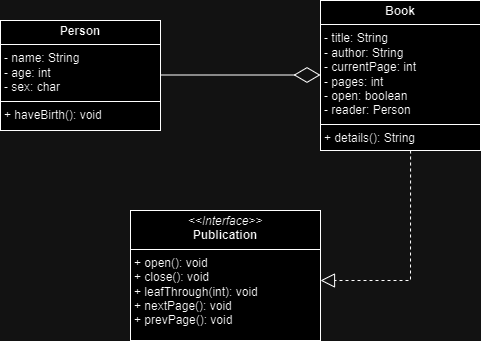

The diagram above was exported from draw.io. Its source (the exported page's mxGraphModel, read from the mxfile embedded in the PNG):
<mxGraphModel dx="1050" dy="522" grid="1" gridSize="10" guides="1" tooltips="1" connect="1" arrows="1" fold="1" page="1" pageScale="1" pageWidth="850" pageHeight="1100" math="0" shadow="0">
  <root>
    <mxCell id="0" />
    <mxCell id="1" parent="0" />
    <mxCell id="hEcmPBlwyxRa8YLIV5C2-1" value="&lt;p style=&quot;margin:0px;margin-top:4px;text-align:center;&quot;&gt;&lt;i&gt;&amp;lt;&amp;lt;Interface&amp;gt;&amp;gt;&lt;/i&gt;&lt;br&gt;&lt;b&gt;Publication&lt;/b&gt;&lt;/p&gt;&lt;hr size=&quot;1&quot; style=&quot;border-style:solid;&quot;&gt;&lt;p style=&quot;margin:0px;margin-left:4px;&quot;&gt;+ open(): void&lt;br&gt;+ close(): void&lt;/p&gt;&lt;p style=&quot;margin:0px;margin-left:4px;&quot;&gt;+ leafThrough(int): void&lt;/p&gt;&lt;p style=&quot;margin:0px;margin-left:4px;&quot;&gt;+ nextPage(): void&lt;/p&gt;&lt;p style=&quot;margin:0px;margin-left:4px;&quot;&gt;+ prevPage(): void&lt;/p&gt;" style="verticalAlign=top;align=left;overflow=fill;html=1;whiteSpace=wrap;" vertex="1" parent="1">
      <mxGeometry x="280" y="270" width="190" height="130" as="geometry" />
    </mxCell>
    <mxCell id="hEcmPBlwyxRa8YLIV5C2-2" value="&lt;p style=&quot;margin:0px;margin-top:4px;text-align:center;&quot;&gt;&lt;b&gt;Person&lt;/b&gt;&lt;/p&gt;&lt;hr size=&quot;1&quot; style=&quot;border-style:solid;&quot;&gt;&lt;p style=&quot;margin:0px;margin-left:4px;&quot;&gt;- name: String&lt;/p&gt;&lt;p style=&quot;margin: 0px 0px 0px 4px;&quot;&gt;- age: int&lt;/p&gt;&lt;p style=&quot;margin: 0px 0px 0px 4px;&quot;&gt;- sex: char&lt;/p&gt;&lt;hr size=&quot;1&quot; style=&quot;border-style:solid;&quot;&gt;&lt;p style=&quot;margin:0px;margin-left:4px;&quot;&gt;+ haveBirth(): void&lt;/p&gt;" style="verticalAlign=top;align=left;overflow=fill;html=1;whiteSpace=wrap;" vertex="1" parent="1">
      <mxGeometry x="150" y="80" width="160" height="110" as="geometry" />
    </mxCell>
    <mxCell id="hEcmPBlwyxRa8YLIV5C2-3" value="&lt;p style=&quot;margin:0px;margin-top:4px;text-align:center;&quot;&gt;&lt;b&gt;Book&lt;/b&gt;&lt;/p&gt;&lt;hr size=&quot;1&quot; style=&quot;border-style:solid;&quot;&gt;&lt;p style=&quot;margin:0px;margin-left:4px;&quot;&gt;- title: String&lt;/p&gt;&lt;p style=&quot;margin:0px;margin-left:4px;&quot;&gt;- author: String&lt;br&gt;&lt;/p&gt;&lt;p style=&quot;margin:0px;margin-left:4px;&quot;&gt;- currentPage: int&lt;br&gt;&lt;/p&gt;&lt;p style=&quot;margin:0px;margin-left:4px;&quot;&gt;- pages: int&lt;br&gt;&lt;/p&gt;&lt;p style=&quot;margin:0px;margin-left:4px;&quot;&gt;- open: boolean&lt;br&gt;&lt;/p&gt;&lt;p style=&quot;margin:0px;margin-left:4px;&quot;&gt;- reader: Person&lt;br&gt;&lt;/p&gt;&lt;hr size=&quot;1&quot; style=&quot;border-style:solid;&quot;&gt;&lt;p style=&quot;margin:0px;margin-left:4px;&quot;&gt;+ details(): String&lt;/p&gt;" style="verticalAlign=top;align=left;overflow=fill;html=1;whiteSpace=wrap;" vertex="1" parent="1">
      <mxGeometry x="470" y="60" width="160" height="150" as="geometry" />
    </mxCell>
    <mxCell id="hEcmPBlwyxRa8YLIV5C2-5" value="" style="endArrow=diamondThin;endFill=0;endSize=24;html=1;rounded=0;" edge="1" parent="1">
      <mxGeometry width="160" relative="1" as="geometry">
        <mxPoint x="310" y="134.5" as="sourcePoint" />
        <mxPoint x="470" y="134.5" as="targetPoint" />
      </mxGeometry>
    </mxCell>
    <mxCell id="hEcmPBlwyxRa8YLIV5C2-6" value="" style="endArrow=block;dashed=1;endFill=0;endSize=12;html=1;rounded=0;exitX=0.563;exitY=1;exitDx=0;exitDy=0;exitPerimeter=0;" edge="1" parent="1" source="hEcmPBlwyxRa8YLIV5C2-3">
      <mxGeometry width="160" relative="1" as="geometry">
        <mxPoint x="560" y="280" as="sourcePoint" />
        <mxPoint x="470" y="340" as="targetPoint" />
        <Array as="points">
          <mxPoint x="560" y="340" />
        </Array>
      </mxGeometry>
    </mxCell>
  </root>
</mxGraphModel>